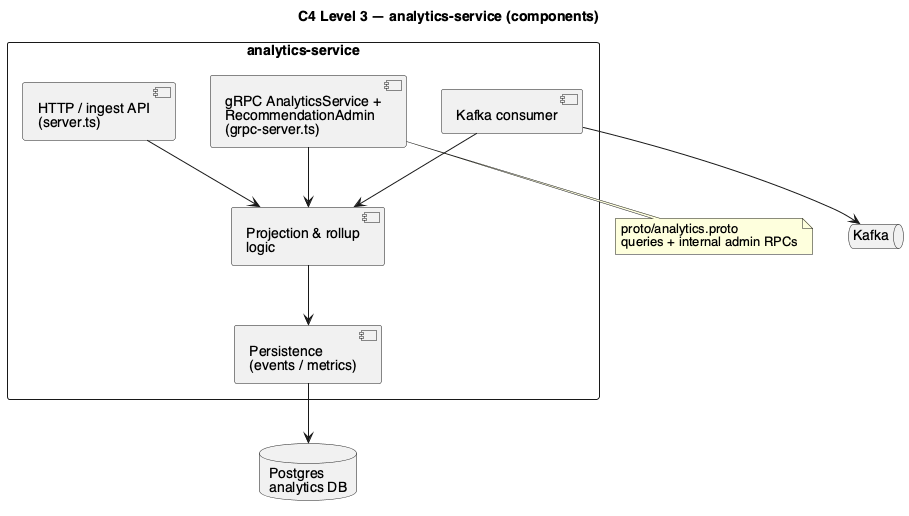

The diagram above was rendered by PlantUML. Its source (embedded in the PNG):
@startuml c4_component_analytics
title C4 Level 3 — analytics-service (components)
skinparam defaultFontName Helvetica

rectangle "analytics-service" {
  [HTTP / ingest API\n(server.ts)] as http
  [gRPC AnalyticsService +\nRecommendationAdmin\n(grpc-server.ts)] as grpc
  [Projection & rollup\nlogic] as proj
  [Persistence\n(events / metrics)] as repo
  [Kafka consumer] as cons
}

database "Postgres\nanalytics DB" as pg
queue "Kafka" as k

cons --> proj
http --> proj
grpc --> proj
proj --> repo
repo --> pg
cons --> k

note bottom of grpc
  proto/analytics.proto
  queries + internal admin RPCs
end note

@enduml